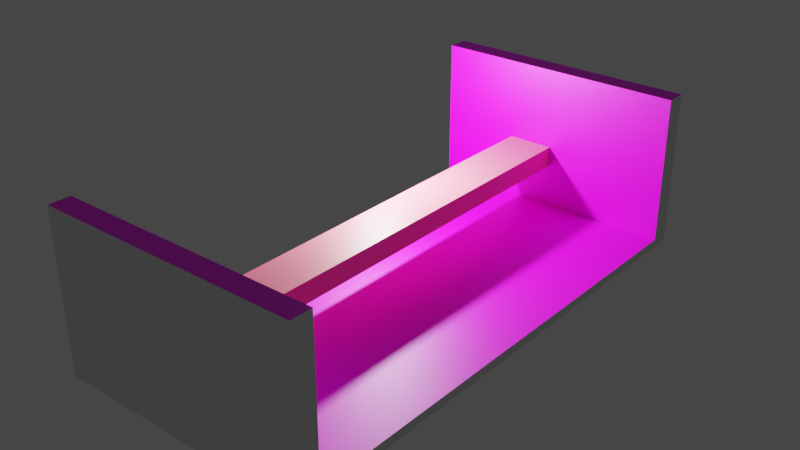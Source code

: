 # Source: stage12.blend  (saved by Blender 3.6.13; exported with 4.5.12 LTS)
import bpy
from mathutils import Matrix  # noqa: F401  (used for matrix-valued properties, if any)

bpy.ops.wm.read_factory_settings(use_empty=True)
scene = bpy.context.scene
scene.name = 'Scene'

# ---- collections
col_collection = bpy.data.collections.new('Collection'); scene.collection.children.link(col_collection)

# ---- images (referenced by path relative to the original .blend; pixels are not part of the script)
import os
ASSET_DIR = os.environ.get("B2B_ASSET_DIR", "")  # directory of the original .blend (textures are referenced by path, not embedded)
HERE = os.path.dirname(os.path.abspath(__file__))  # packed textures are extracted next to this script under _unpacked/

def load_image(name, relpath, width, height, colorspace="sRGB"):
    """Load a texture the original file referenced (path relative to the .blend, or extracted next to this script)."""
    p = next((c for c in (os.path.join(HERE, relpath), os.path.join(ASSET_DIR, relpath)) if relpath and os.path.exists(c)), "")
    if p:
        img = bpy.data.images.load(p, check_existing=True)
        img.name = name
    else:  # same state as the original file: an image datablock whose file is absent (Cycles renders it pink)
        img = bpy.data.images.new(name, width, height)
        img.source = "FILE"
        img.filepath = "//" + (relpath or name)
    img.colorspace_settings.name = colorspace
    return img
img_dsc_0519_edit_jpg = load_image('dsc_0519-edit.jpg', 'dsc_0519-edit.jpg', 1024, 1024, 'sRGB')
img_animation_colorful_light_garland_frame_isolate_on_black_backgro = load_image('animation-colorful-light-garland-frame-isolate-on-black-backgro', 'animation-colorful-light-garland-frame-isolate-on-black-background-video.jpg', 1024, 1024, 'sRGB')

# ---- materials (node trees are filled in below, after node groups)
mat_material = bpy.data.materials.new('Material')
mat_material.alpha_threshold = 0.0
mat_material.use_transparent_shadow = False
mat_material.roughness = 0.5
mat_material.line_color = (0.0, 0.0, 0.0, 1.0)
mat_material_001 = bpy.data.materials.new('Material.001')
mat_material_001.use_transparent_shadow = False
mat_material_002 = bpy.data.materials.new('Material.002')
mat_material_002.use_transparent_shadow = False
mat_material_003 = bpy.data.materials.new('Material.003')
mat_material_003.use_transparent_shadow = False
mat_material_005 = bpy.data.materials.new('Material.005')
mat_material_005.use_transparent_shadow = False
mat_material_004 = bpy.data.materials.new('Material.004')
mat_material_004.use_transparent_shadow = False

# ---- material node trees
mat_material.use_nodes = True; mat_material.node_tree.nodes.clear()
_N = mat_material.node_tree.nodes; _L = mat_material.node_tree.links
n0 = _N.new('ShaderNodeOutputMaterial'); n0.name = 'Material Output'; n0.location = (300, 300)
n1 = _N.new('ShaderNodeBsdfPrincipled'); n1.name = 'Principled BSDF'; n1.location = (10, 300)
n1.distribution = 'GGX'
n1.subsurface_method = 'RANDOM_WALK_SKIN'
n1.inputs[3].default_value = 1.45
n1.inputs[27].default_value = (0.0, 0.0, 0.0, 1.0)
n1.inputs[28].default_value = 1.0
_L.new(n1.outputs[0], n0.inputs[0])
n0.is_active_output = True
mat_material_001.use_nodes = True; mat_material_001.node_tree.nodes.clear()
_N = mat_material_001.node_tree.nodes; _L = mat_material_001.node_tree.links
n0 = _N.new('ShaderNodeBsdfPrincipled'); n0.name = 'Principled BSDF'; n0.location = (10, 300)
n0.distribution = 'GGX'
n0.subsurface_method = 'RANDOM_WALK_SKIN'
n0.inputs[0].default_value = (0.8, 0.0, 0.01246, 1.0)
n0.inputs[3].default_value = 1.45
n0.inputs[27].default_value = (0.0, 0.0, 0.0, 1.0)
n0.inputs[28].default_value = 1.0
n1 = _N.new('ShaderNodeOutputMaterial'); n1.name = 'Material Output'; n1.location = (300, 300)
_L.new(n0.outputs[0], n1.inputs[0])
n1.is_active_output = True
mat_material_002.use_nodes = True; mat_material_002.node_tree.nodes.clear()
_N = mat_material_002.node_tree.nodes; _L = mat_material_002.node_tree.links
n0 = _N.new('ShaderNodeBsdfPrincipled'); n0.name = 'Principled BSDF'; n0.location = (10, 300)
n0.distribution = 'GGX'
n0.subsurface_method = 'RANDOM_WALK_SKIN'
n0.inputs[0].default_value = (0.8, 0.0, 0.6554, 1.0)
n0.inputs[3].default_value = 1.45
n0.inputs[27].default_value = (0.0, 0.0, 0.0, 1.0)
n0.inputs[28].default_value = 1.0
n1 = _N.new('ShaderNodeOutputMaterial'); n1.name = 'Material Output'; n1.location = (300, 300)
_L.new(n0.outputs[0], n1.inputs[0])
n1.is_active_output = True
mat_material_003.use_nodes = True; mat_material_003.node_tree.nodes.clear()
_N = mat_material_003.node_tree.nodes; _L = mat_material_003.node_tree.links
n0 = _N.new('ShaderNodeBsdfPrincipled'); n0.name = 'Principled BSDF'; n0.location = (10, 300)
n0.distribution = 'GGX'
n0.subsurface_method = 'RANDOM_WALK_SKIN'
n0.inputs[3].default_value = 1.45
n0.inputs[27].default_value = (0.0, 0.0, 0.0, 1.0)
n0.inputs[28].default_value = 1.0
n1 = _N.new('ShaderNodeOutputMaterial'); n1.name = 'Material Output'; n1.location = (300, 300)
n2 = _N.new('ShaderNodeTexImage'); n2.name = 'Image Texture'; n2.location = (-280, 280)
n2.image = img_dsc_0519_edit_jpg
_L.new(n0.outputs[0], n1.inputs[0])
_L.new(n2.outputs[0], n0.inputs[0])
n1.is_active_output = True
mat_material_005.use_nodes = True; mat_material_005.node_tree.nodes.clear()
_N = mat_material_005.node_tree.nodes; _L = mat_material_005.node_tree.links
n0 = _N.new('ShaderNodeBsdfPrincipled'); n0.name = 'Principled BSDF'; n0.location = (10, 300)
n0.distribution = 'GGX'
n0.subsurface_method = 'RANDOM_WALK_SKIN'
n0.inputs[3].default_value = 1.45
n0.inputs[27].default_value = (0.0, 0.0, 0.0, 1.0)
n0.inputs[28].default_value = 1.0
n1 = _N.new('ShaderNodeOutputMaterial'); n1.name = 'Material Output'; n1.location = (300, 300)
n2 = _N.new('ShaderNodeTexImage'); n2.name = 'Image Texture'; n2.location = (-280, 280)
n2.image = img_animation_colorful_light_garland_frame_isolate_on_black_backgro
_L.new(n0.outputs[0], n1.inputs[0])
_L.new(n2.outputs[0], n0.inputs[0])
n1.is_active_output = True
mat_material_004.use_nodes = True; mat_material_004.node_tree.nodes.clear()
_N = mat_material_004.node_tree.nodes; _L = mat_material_004.node_tree.links
n0 = _N.new('ShaderNodeBsdfPrincipled'); n0.name = 'Principled BSDF'; n0.location = (10, 300)
n0.distribution = 'GGX'
n0.subsurface_method = 'RANDOM_WALK_SKIN'
n0.inputs[0].default_value = (0.8, 0.1638, 0.2243, 1.0)
n0.inputs[3].default_value = 1.45
n0.inputs[27].default_value = (0.0, 0.0, 0.0, 1.0)
n0.inputs[28].default_value = 1.0
n1 = _N.new('ShaderNodeOutputMaterial'); n1.name = 'Material Output'; n1.location = (300, 300)
_L.new(n0.outputs[0], n1.inputs[0])
n1.is_active_output = True

# ---- world
world_world = bpy.data.worlds.new('World'); scene.world = world_world
world_world.use_nodes = True; world_world.node_tree.nodes.clear()
_N = world_world.node_tree.nodes; _L = world_world.node_tree.links
n0 = _N.new('ShaderNodeOutputWorld'); n0.name = 'World Output'; n0.location = (300, 300)
n1 = _N.new('ShaderNodeBackground'); n1.name = 'Background'; n1.location = (10, 300)
n1.inputs[0].default_value = (0.05088, 0.05088, 0.05088, 1.0)
_L.new(n1.outputs[0], n0.inputs[0])
n0.is_active_output = True
world_world.color = (0.05088, 0.05088, 0.05088)
world_world.use_sun_shadow = False
world_world.sun_shadow_jitter_overblur = 0.0

# ---- lights
light_light = bpy.data.lights.new('Light', 'POINT')
light_light.transmission_factor = 0.0
light_light.energy = 1000.0
light_light.shadow_soft_size = 0.1
light_light.shadow_maximum_resolution = 0.006
light_light.use_absolute_resolution = True

# ---- meshes
me_cube_003 = bpy.data.meshes.new('Cube.003')
me_cube_003.from_pydata([(-12.8, 3.059, 2.938), (-12.8, 3.059, 3.604), (-12.8, -3.059, 2.938), (-12.8, -3.059, 3.604), (12.8, 3.059, 2.938), (12.8, 3.059, 3.604), (12.8, -3.059, 2.938), (12.8, -3.059, 3.604), (-12.8, -3.059, 2.938), (12.8, -3.059, 2.938), (-12.8, 3.059, 2.938), (12.8, 3.059, 2.938), (-12.8, 3.326, 3.604), (12.8, 3.326, 3.604), (-12.8, 3.326, 2.938), (12.8, 3.326, 2.938), (12.8, -3.326, 3.604), (12.8, -3.326, 2.938), (-12.8, -3.326, 2.938), (-12.8, -3.326, 3.604), (-12.8, -3.059, -8.01), (12.8, -3.059, -8.01), (12.8, 3.059, -8.01), (-12.8, 3.059, -8.01), (12.8, 3.326, -8.01), (-12.8, 3.326, -8.01), (-12.8, -3.326, -8.01), (12.8, -3.326, -8.01), (-12.8, 1.02, 2.938), (-12.8, -1.02, 2.938), (12.8, -1.02, 2.938), (12.8, 1.02, 2.938)], [], [(6, 2, 8, 9), (7, 3, 19, 16), (7, 6, 4, 5), (5, 1, 3, 7), (1, 0, 2, 3), (18, 2, 20, 26), (29, 30, 9, 8), (4, 6, 9, 30, 31, 11), (2, 0, 10, 28, 29, 8), (0, 4, 11, 10), (13, 15, 14, 12), (0, 1, 12, 14), (5, 4, 15, 13), (1, 5, 13, 12), (19, 18, 17, 16), (2, 6, 21, 20), (3, 2, 18, 19), (6, 7, 16, 17), (22, 23, 25, 24), (20, 21, 27, 26), (0, 14, 25, 23), (15, 4, 22, 24), (6, 17, 27, 21), (14, 15, 24, 25), (4, 0, 23, 22), (17, 18, 26, 27), (10, 11, 31, 28), (28, 31, 30, 29)])
me_cube_003.polygons.foreach_set('material_index', [0, 0, 0, 0, 0, 0, 3, 0, 0, 0, 0, 0, 0, 0, 0, 3, 0, 0, 4, 4, 0, 0, 0, 0, 3, 0, 3, 3])
_uv = me_cube_003.uv_layers.new(name='UVMap')
_uv.uv.foreach_set('vector', [0.625, 1.0, 0.625, 0.75, 0.625, 0.75, 0.625, 1.0, 0.125, 0.75, 0.375, 0.75, 0.375, 0.75, 0.125, 0.75, 0.375, 0.0, 0.625, 0.0, 0.625, 0.25, 0.375, 0.25, 0.125, 0.5, 0.375, 0.5, 0.375, 0.75, 0.125, 0.75, 0.375, 0.5, 0.625, 0.5, 0.625, 0.75, 0.375, 0.75, 0.625, 0.75, 0.625, 0.75, 0.625, 0.75, 0.625, 0.75, 0.6905, 0.995, 0.6905, -0.00497, 0.9984, 0.002485, 0.9984, 1.002, 0.625, 0.25, 0.625, 0.0, 0.625, 0.0, 0.625, 0.08333, 0.625, 0.1667, 0.625, 0.25, 0.625, 0.75, 0.625, 0.5, 0.625, 0.5, 0.625, 0.5833, 0.625, 0.6667, 0.625, 0.75, 0.625, 0.5, 0.625, 0.25, 0.625, 0.25, 0.625, 0.5, 0.375, 0.25, 0.625, 0.25, 0.625, 0.5, 0.375, 0.5, 0.625, 0.5, 0.375, 0.5, 0.375, 0.5, 0.625, 0.5, 0.375, 0.25, 0.625, 0.25, 0.625, 0.25, 0.375, 0.25, 0.375, 0.5, 0.125, 0.5, 0.125, 0.5, 0.375, 0.5, 0.375, 0.75, 0.625, 0.75, 0.625, 1.0, 0.375, 1.0, 0.2713, 0.324, 1.003, 0.3156, 1.003, 0.8126, 0.2798, 0.8161, 0.375, 0.75, 0.625, 0.75, 0.625, 0.75, 0.375, 0.75, 0.625, 0.0, 0.375, 0.0, 0.375, 0.0, 0.625, 0.0, 0.9951, 0.9922, 0.005874, 1.0, 0.008848, 0.5874, 0.9998, 0.5827, 0.005874, 0.6378, 0.9951, 0.6174, 0.9938, 0.9985, -0.0006392, 0.9968, 0.625, 0.5, 0.625, 0.5, 0.625, 0.5, 0.625, 0.5, 0.625, 0.25, 0.625, 0.25, 0.625, 0.25, 0.625, 0.25, 0.625, 0.0, 0.625, 0.0, 0.625, 0.0, 0.625, 0.0, 0.625, 0.5, 0.625, 0.25, 0.625, 0.25, 0.625, 0.5, -0.003327, 0.4135, 0.7769, 0.4324, 0.7787, 0.999, -0.003167, 0.995, 0.625, 1.0, 0.625, 0.75, 0.625, 0.75, 0.625, 1.0, 1.165e-07, 1.0, 2.494e-08, 5.566e-08, 0.2796, -0.00497, 0.2796, 0.995, 0.2796, 0.995, 0.2796, -0.00497, 0.6905, -0.00497, 0.6905, 0.995])
_ca = me_cube_003.color_attributes.new('Attribute', 'BYTE_COLOR', 'CORNER')
_ca.data.foreach_set('color', [1.0, 1.0, 1.0, 1.0, 1.0, 1.0, 1.0, 1.0, 1.0, 1.0, 1.0, 1.0, 1.0, 1.0, 1.0, 1.0, 1.0, 1.0, 1.0, 1.0, 1.0, 1.0, 1.0, 1.0, 1.0, 1.0, 1.0, 1.0, 1.0, 1.0, 1.0, 1.0, 1.0, 1.0, 1.0, 1.0, 1.0, 1.0, 1.0, 1.0, 1.0, 1.0, 1.0, 1.0, 1.0, 1.0, 1.0, 1.0, 1.0, 1.0, 1.0, 1.0, 1.0, 1.0, 1.0, 1.0, 1.0, 1.0, 1.0, 1.0, 1.0, 1.0, 1.0, 1.0, 1.0, 1.0, 1.0, 1.0, 1.0, 1.0, 1.0, 1.0, 1.0, 1.0, 1.0, 1.0, 1.0, 1.0, 1.0, 1.0, 1.0, 1.0, 1.0, 1.0, 1.0, 1.0, 1.0, 1.0, 1.0, 1.0, 1.0, 1.0, 1.0, 1.0, 1.0, 1.0, 1.0, 1.0, 1.0, 1.0, 1.0, 1.0, 1.0, 1.0, 1.0, 1.0, 1.0, 1.0, 1.0, 1.0, 1.0, 1.0, 1.0, 1.0, 1.0, 1.0, 1.0, 1.0, 1.0, 1.0, 1.0, 1.0, 1.0, 1.0, 1.0, 1.0, 1.0, 1.0, 1.0, 1.0, 1.0, 1.0, 1.0, 1.0, 1.0, 1.0, 1.0, 1.0, 1.0, 1.0, 1.0, 1.0, 1.0, 1.0, 1.0, 1.0, 1.0, 1.0, 1.0, 1.0, 1.0, 1.0, 1.0, 1.0, 1.0, 1.0, 1.0, 1.0, 1.0, 1.0, 1.0, 1.0, 1.0, 1.0, 1.0, 1.0, 1.0, 1.0, 1.0, 1.0, 1.0, 1.0, 1.0, 1.0, 1.0, 1.0, 1.0, 1.0, 1.0, 1.0, 1.0, 1.0, 1.0, 1.0, 1.0, 1.0, 1.0, 1.0, 1.0, 1.0, 1.0, 1.0, 1.0, 1.0, 1.0, 1.0, 1.0, 1.0, 1.0, 1.0, 1.0, 1.0, 1.0, 1.0, 1.0, 1.0, 1.0, 1.0, 1.0, 1.0, 1.0, 1.0, 1.0, 1.0, 1.0, 1.0, 1.0, 1.0, 1.0, 1.0, 1.0, 1.0, 1.0, 1.0, 1.0, 1.0, 1.0, 1.0, 1.0, 1.0, 1.0, 1.0, 1.0, 1.0, 1.0, 1.0, 1.0, 1.0, 1.0, 1.0, 1.0, 1.0, 1.0, 1.0, 1.0, 1.0, 1.0, 1.0, 1.0, 1.0, 1.0, 1.0, 1.0, 1.0, 1.0, 1.0, 1.0, 1.0, 1.0, 1.0, 1.0, 1.0, 1.0, 1.0, 1.0, 1.0, 1.0, 1.0, 1.0, 1.0, 1.0, 1.0, 1.0, 1.0, 1.0, 1.0, 1.0, 1.0, 1.0, 1.0, 1.0, 1.0, 1.0, 1.0, 1.0, 1.0, 1.0, 1.0, 1.0, 1.0, 1.0, 1.0, 1.0, 1.0, 1.0, 1.0, 1.0, 1.0, 1.0, 1.0, 1.0, 1.0, 1.0, 1.0, 1.0, 1.0, 1.0, 1.0, 1.0, 1.0, 1.0, 1.0, 1.0, 1.0, 1.0, 1.0, 1.0, 1.0, 1.0, 1.0, 1.0, 1.0, 1.0, 1.0, 1.0, 1.0, 1.0, 1.0, 1.0, 1.0, 1.0, 1.0, 1.0, 1.0, 1.0, 1.0, 1.0, 1.0, 1.0, 1.0, 1.0, 1.0, 1.0, 1.0, 1.0, 1.0, 1.0, 1.0, 1.0, 1.0, 1.0, 1.0, 1.0, 1.0, 1.0, 1.0, 1.0, 1.0, 1.0, 1.0, 1.0, 1.0, 1.0, 1.0, 1.0, 1.0, 1.0, 1.0, 1.0, 1.0, 1.0, 1.0, 1.0, 1.0, 1.0, 1.0, 1.0, 1.0, 1.0, 1.0, 1.0, 1.0, 1.0, 1.0, 1.0, 1.0, 1.0, 1.0, 1.0, 1.0, 1.0, 1.0, 1.0, 1.0, 1.0, 1.0, 1.0, 1.0, 1.0, 1.0, 1.0, 1.0, 1.0, 1.0, 1.0, 1.0, 1.0, 1.0, 1.0, 1.0, 1.0, 1.0, 1.0, 1.0, 1.0, 1.0, 1.0, 1.0, 1.0, 1.0, 1.0, 1.0, 1.0, 1.0, 1.0, 1.0, 1.0, 1.0, 1.0, 1.0, 1.0, 1.0, 1.0, 1.0, 1.0, 1.0, 1.0, 1.0, 1.0, 1.0, 1.0, 1.0, 1.0, 1.0, 1.0, 1.0, 1.0, 1.0, 1.0, 1.0, 1.0, 1.0, 1.0, 1.0, 1.0, 1.0, 1.0, 1.0, 1.0, 1.0, 1.0, 1.0, 1.0, 1.0])
me_cube_003.materials.append(mat_material)
me_cube_003.materials.append(mat_material_001)
me_cube_003.materials.append(mat_material_002)
me_cube_003.materials.append(mat_material_003)
me_cube_003.materials.append(mat_material_005)
me_cube_003.update()
me_cube_002 = bpy.data.meshes.new('Cube.002')
me_cube_002.from_pydata([(6.392, 8.839, -11.71), (6.392, 8.839, -9.712), (6.392, 10.84, -11.71), (6.392, 10.84, -9.712), (8.392, 8.839, -11.71), (8.392, 8.839, -9.712), (8.392, 10.84, -11.71), (8.392, 10.84, -9.712), (6.392, -9.462, -11.71), (6.392, -9.462, -9.712), (8.392, -9.462, -9.712), (8.392, -9.462, -11.71)], [], [(0, 1, 3, 2), (2, 3, 7, 6), (6, 7, 5, 4), (5, 1, 9, 10), (2, 6, 4, 0), (7, 3, 1, 5), (11, 10, 9, 8), (4, 5, 10, 11), (1, 0, 8, 9), (0, 4, 11, 8)])
_uv = me_cube_002.uv_layers.new(name='UVMap')
_uv.uv.foreach_set('vector', [0.375, 0.0, 0.625, 0.0, 0.625, 0.25, 0.375, 0.25, 0.375, 0.25, 0.625, 0.25, 0.625, 0.5, 0.375, 0.5, 0.375, 0.5, 0.625, 0.5, 0.625, 0.75, 0.375, 0.75, 0.625, 0.75, 0.875, 0.75, 0.875, 0.75, 0.625, 0.75, 0.125, 0.5, 0.375, 0.5, 0.375, 0.75, 0.125, 0.75, 0.625, 0.5, 0.875, 0.5, 0.875, 0.75, 0.625, 0.75, 0.375, 0.75, 0.625, 0.75, 0.625, 1.0, 0.375, 1.0, 0.375, 0.75, 0.625, 0.75, 0.625, 0.75, 0.375, 0.75, 0.625, 0.0, 0.375, 0.0, 0.375, 0.0, 0.625, 0.0, 0.125, 0.75, 0.375, 0.75, 0.375, 0.75, 0.125, 0.75])
me_cube_002.materials.append(mat_material_004)
me_cube_002.update()

# ---- objects
ob_light_noimp = bpy.data.objects.new('Light.noimp', light_light)
ob_midjump_col = bpy.data.objects.new('midjump-col', me_cube_003)
ob_cube_col = bpy.data.objects.new('Cube-col', me_cube_002)

# ---- transforms, parenting, visibility, modifiers, constraints
ob_light_noimp.location = (2.708, 0.6764, 3.87)
ob_light_noimp.rotation_euler = (0.6503, 0.05522, 1.866)
ob_light_noimp.scale = (0.3143, 0.3143, 0.3143)
ob_light_noimp.lock_rotations_4d = False
ob_light_noimp.empty_display_type = 'ARROWS'
ob_light_noimp.color = (0.0, 0.0, 0.0, 0.0)
ob_light_noimp.lineart.crease_threshold = 0.0
ob_midjump_col.location = (3.919, -0.3796, 2.273)
ob_midjump_col.scale = (-0.1498, 1.174, -0.2002)
ob_cube_col.parent = ob_midjump_col
ob_cube_col.matrix_parent_inverse = Matrix(((-6.678, 0.0, -0.0, 26.17), (0.0, 0.8516, 0.0, 0.3233), (-0.0, -0.0, -4.996, 11.36), (-0.0, 0.0, 0.0, 1.0)))
ob_cube_col.location = (0.9546, -0.623, 4.163)
ob_cube_col.scale = (0.3538, 0.3538, 0.1561)

# ---- collection membership
col_collection.objects.link(ob_light_noimp)
col_collection.objects.link(ob_midjump_col)
col_collection.objects.link(ob_cube_col)

# ---- scene / render settings (as saved in the file)
scene.frame_start = 1; scene.frame_end = 250; scene.frame_set(125)
scene.render.engine = 'BLENDER_EEVEE_NEXT'
scene.cycles.sampling_pattern = 'TABULATED_SOBOL'
scene.view_settings.view_transform = 'Filmic'
bpy.context.view_layer.update()

# ---- added for rendering (the .blend has no active camera): camera
cam_auto = bpy.data.cameras.new('AutoCamera')
cam_auto.lens = 50.0
cam_auto.sensor_width = 36.0
cam_auto.clip_end = 1000.0
ob_auto_camera = bpy.data.objects.new('AutoCamera', cam_auto)
scene.collection.objects.link(ob_auto_camera)
ob_auto_camera.location = (12.252, -10.3792, 9.38044)
ob_auto_camera.rotation_euler = (1.09748, -7.21219e-08, 0.694738)
scene.camera = ob_auto_camera
bpy.context.view_layer.update()
